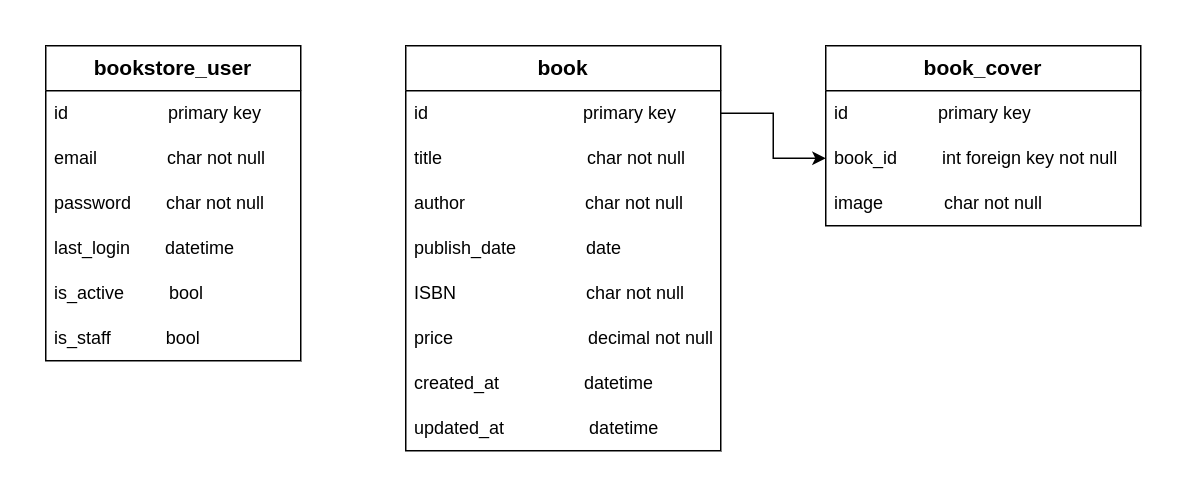

The diagram above was exported from draw.io. Its source (the exported page's mxGraphModel, read from the mxfile embedded in the PNG):
<mxGraphModel dx="444" dy="261" grid="1" gridSize="10" guides="1" tooltips="1" connect="1" arrows="1" fold="1" page="1" pageScale="1" pageWidth="850" pageHeight="1100" math="0" shadow="0">
  <root>
    <mxCell id="0" />
    <mxCell id="1" parent="0" />
    <mxCell id="eRgUXUGNkTIT632tJfX8-10" value="&lt;font style=&quot;font-size: 14px;&quot;&gt;&lt;b&gt;book_cover&lt;/b&gt;&lt;/font&gt;" style="swimlane;fontStyle=0;childLayout=stackLayout;horizontal=1;startSize=30;horizontalStack=0;resizeParent=1;resizeParentMax=0;resizeLast=0;collapsible=1;marginBottom=0;whiteSpace=wrap;html=1;" vertex="1" parent="1">
      <mxGeometry x="560" y="90" width="210" height="120" as="geometry" />
    </mxCell>
    <mxCell id="eRgUXUGNkTIT632tJfX8-11" value="id&amp;nbsp; &amp;nbsp; &amp;nbsp; &amp;nbsp; &amp;nbsp; &amp;nbsp; &amp;nbsp; &amp;nbsp; &amp;nbsp; primary key" style="text;strokeColor=none;fillColor=none;align=left;verticalAlign=middle;spacingLeft=4;spacingRight=4;overflow=hidden;points=[[0,0.5],[1,0.5]];portConstraint=eastwest;rotatable=0;whiteSpace=wrap;html=1;" vertex="1" parent="eRgUXUGNkTIT632tJfX8-10">
      <mxGeometry y="30" width="210" height="30" as="geometry" />
    </mxCell>
    <mxCell id="eRgUXUGNkTIT632tJfX8-12" value="book_id&amp;nbsp; &amp;nbsp; &amp;nbsp; &amp;nbsp; &amp;nbsp;int foreign key not null" style="text;strokeColor=none;fillColor=none;align=left;verticalAlign=middle;spacingLeft=4;spacingRight=4;overflow=hidden;points=[[0,0.5],[1,0.5]];portConstraint=eastwest;rotatable=0;whiteSpace=wrap;html=1;" vertex="1" parent="eRgUXUGNkTIT632tJfX8-10">
      <mxGeometry y="60" width="210" height="30" as="geometry" />
    </mxCell>
    <mxCell id="eRgUXUGNkTIT632tJfX8-13" value="image&lt;span style=&quot;white-space: pre;&quot;&gt;&#09;&lt;/span&gt;&amp;nbsp; &amp;nbsp; &amp;nbsp; char not null" style="text;strokeColor=none;fillColor=none;align=left;verticalAlign=middle;spacingLeft=4;spacingRight=4;overflow=hidden;points=[[0,0.5],[1,0.5]];portConstraint=eastwest;rotatable=0;whiteSpace=wrap;html=1;" vertex="1" parent="eRgUXUGNkTIT632tJfX8-10">
      <mxGeometry y="90" width="210" height="30" as="geometry" />
    </mxCell>
    <mxCell id="eRgUXUGNkTIT632tJfX8-14" value="&lt;b&gt;&lt;font style=&quot;font-size: 14px;&quot;&gt;book&lt;/font&gt;&lt;/b&gt;" style="swimlane;fontStyle=0;childLayout=stackLayout;horizontal=1;startSize=30;horizontalStack=0;resizeParent=1;resizeParentMax=0;resizeLast=0;collapsible=1;marginBottom=0;whiteSpace=wrap;html=1;" vertex="1" parent="1">
      <mxGeometry x="280" y="90" width="210" height="270" as="geometry" />
    </mxCell>
    <mxCell id="eRgUXUGNkTIT632tJfX8-16" value="id&amp;nbsp; &amp;nbsp; &amp;nbsp; &amp;nbsp; &amp;nbsp; &amp;nbsp; &amp;nbsp; &amp;nbsp; &amp;nbsp; &amp;nbsp; &amp;nbsp; &amp;nbsp; &amp;nbsp; &amp;nbsp; &amp;nbsp; &amp;nbsp;primary key" style="text;strokeColor=none;fillColor=none;align=left;verticalAlign=middle;spacingLeft=4;spacingRight=4;overflow=hidden;points=[[0,0.5],[1,0.5]];portConstraint=eastwest;rotatable=0;whiteSpace=wrap;html=1;" vertex="1" parent="eRgUXUGNkTIT632tJfX8-14">
      <mxGeometry y="30" width="210" height="30" as="geometry" />
    </mxCell>
    <mxCell id="eRgUXUGNkTIT632tJfX8-22" value="title&amp;nbsp; &amp;nbsp; &amp;nbsp; &amp;nbsp; &amp;nbsp; &amp;nbsp; &amp;nbsp; &amp;nbsp; &amp;nbsp; &amp;nbsp; &amp;nbsp; &amp;nbsp; &amp;nbsp; &amp;nbsp; &amp;nbsp;char not null" style="text;strokeColor=none;fillColor=none;align=left;verticalAlign=middle;spacingLeft=4;spacingRight=4;overflow=hidden;points=[[0,0.5],[1,0.5]];portConstraint=eastwest;rotatable=0;whiteSpace=wrap;html=1;" vertex="1" parent="eRgUXUGNkTIT632tJfX8-14">
      <mxGeometry y="60" width="210" height="30" as="geometry" />
    </mxCell>
    <mxCell id="eRgUXUGNkTIT632tJfX8-17" value="author&amp;nbsp; &amp;nbsp; &amp;nbsp; &amp;nbsp; &amp;nbsp; &amp;nbsp; &amp;nbsp; &amp;nbsp; &amp;nbsp; &amp;nbsp; &amp;nbsp; &amp;nbsp; char not null" style="text;strokeColor=none;fillColor=none;align=left;verticalAlign=middle;spacingLeft=4;spacingRight=4;overflow=hidden;points=[[0,0.5],[1,0.5]];portConstraint=eastwest;rotatable=0;whiteSpace=wrap;html=1;" vertex="1" parent="eRgUXUGNkTIT632tJfX8-14">
      <mxGeometry y="90" width="210" height="30" as="geometry" />
    </mxCell>
    <mxCell id="eRgUXUGNkTIT632tJfX8-23" value="publish_date&amp;nbsp; &amp;nbsp; &amp;nbsp; &amp;nbsp; &amp;nbsp; &amp;nbsp; &amp;nbsp; date&amp;nbsp;" style="text;strokeColor=none;fillColor=none;align=left;verticalAlign=middle;spacingLeft=4;spacingRight=4;overflow=hidden;points=[[0,0.5],[1,0.5]];portConstraint=eastwest;rotatable=0;whiteSpace=wrap;html=1;" vertex="1" parent="eRgUXUGNkTIT632tJfX8-14">
      <mxGeometry y="120" width="210" height="30" as="geometry" />
    </mxCell>
    <mxCell id="eRgUXUGNkTIT632tJfX8-24" value="ISBN&amp;nbsp; &amp;nbsp; &amp;nbsp; &amp;nbsp; &amp;nbsp; &amp;nbsp; &amp;nbsp; &amp;nbsp; &amp;nbsp; &amp;nbsp; &amp;nbsp; &amp;nbsp; &amp;nbsp; char not null" style="text;strokeColor=none;fillColor=none;align=left;verticalAlign=middle;spacingLeft=4;spacingRight=4;overflow=hidden;points=[[0,0.5],[1,0.5]];portConstraint=eastwest;rotatable=0;whiteSpace=wrap;html=1;" vertex="1" parent="eRgUXUGNkTIT632tJfX8-14">
      <mxGeometry y="150" width="210" height="30" as="geometry" />
    </mxCell>
    <mxCell id="eRgUXUGNkTIT632tJfX8-25" value="price&amp;nbsp; &amp;nbsp; &amp;nbsp; &amp;nbsp; &amp;nbsp; &amp;nbsp; &amp;nbsp; &amp;nbsp; &amp;nbsp; &amp;nbsp; &amp;nbsp; &amp;nbsp; &amp;nbsp; &amp;nbsp;decimal not null" style="text;strokeColor=none;fillColor=none;align=left;verticalAlign=middle;spacingLeft=4;spacingRight=4;overflow=hidden;points=[[0,0.5],[1,0.5]];portConstraint=eastwest;rotatable=0;whiteSpace=wrap;html=1;" vertex="1" parent="eRgUXUGNkTIT632tJfX8-14">
      <mxGeometry y="180" width="210" height="30" as="geometry" />
    </mxCell>
    <mxCell id="eRgUXUGNkTIT632tJfX8-27" value="created_at&lt;span style=&quot;white-space: pre;&quot;&gt;&#09;&lt;/span&gt;&lt;span style=&quot;white-space: pre;&quot;&gt;&#09;&lt;/span&gt;&amp;nbsp; datetime" style="text;strokeColor=none;fillColor=none;align=left;verticalAlign=middle;spacingLeft=4;spacingRight=4;overflow=hidden;points=[[0,0.5],[1,0.5]];portConstraint=eastwest;rotatable=0;whiteSpace=wrap;html=1;" vertex="1" parent="eRgUXUGNkTIT632tJfX8-14">
      <mxGeometry y="210" width="210" height="30" as="geometry" />
    </mxCell>
    <mxCell id="eRgUXUGNkTIT632tJfX8-26" value="updated_at&amp;nbsp; &amp;nbsp; &amp;nbsp; &amp;nbsp; &amp;nbsp; &amp;nbsp; &amp;nbsp; &amp;nbsp; &amp;nbsp;datetime" style="text;strokeColor=none;fillColor=none;align=left;verticalAlign=middle;spacingLeft=4;spacingRight=4;overflow=hidden;points=[[0,0.5],[1,0.5]];portConstraint=eastwest;rotatable=0;whiteSpace=wrap;html=1;" vertex="1" parent="eRgUXUGNkTIT632tJfX8-14">
      <mxGeometry y="240" width="210" height="30" as="geometry" />
    </mxCell>
    <mxCell id="eRgUXUGNkTIT632tJfX8-18" value="&lt;font style=&quot;font-size: 14px;&quot;&gt;&lt;b&gt;bookstore_user&lt;/b&gt;&lt;/font&gt;" style="swimlane;fontStyle=0;childLayout=stackLayout;horizontal=1;startSize=30;horizontalStack=0;resizeParent=1;resizeParentMax=0;resizeLast=0;collapsible=1;marginBottom=0;whiteSpace=wrap;html=1;" vertex="1" parent="1">
      <mxGeometry x="40" y="90" width="170" height="210" as="geometry" />
    </mxCell>
    <mxCell id="eRgUXUGNkTIT632tJfX8-33" value="id&amp;nbsp; &amp;nbsp; &amp;nbsp; &amp;nbsp; &amp;nbsp; &amp;nbsp; &amp;nbsp; &amp;nbsp; &amp;nbsp; &amp;nbsp; primary key" style="text;strokeColor=none;fillColor=none;align=left;verticalAlign=middle;spacingLeft=4;spacingRight=4;overflow=hidden;points=[[0,0.5],[1,0.5]];portConstraint=eastwest;rotatable=0;whiteSpace=wrap;html=1;" vertex="1" parent="eRgUXUGNkTIT632tJfX8-18">
      <mxGeometry y="30" width="170" height="30" as="geometry" />
    </mxCell>
    <mxCell id="eRgUXUGNkTIT632tJfX8-19" value="email&amp;nbsp; &amp;nbsp; &amp;nbsp; &amp;nbsp; &amp;nbsp; &amp;nbsp; &amp;nbsp; char not null" style="text;strokeColor=none;fillColor=none;align=left;verticalAlign=middle;spacingLeft=4;spacingRight=4;overflow=hidden;points=[[0,0.5],[1,0.5]];portConstraint=eastwest;rotatable=0;whiteSpace=wrap;html=1;" vertex="1" parent="eRgUXUGNkTIT632tJfX8-18">
      <mxGeometry y="60" width="170" height="30" as="geometry" />
    </mxCell>
    <mxCell id="eRgUXUGNkTIT632tJfX8-20" value="password&amp;nbsp; &amp;nbsp; &amp;nbsp; &amp;nbsp;char not null" style="text;strokeColor=none;fillColor=none;align=left;verticalAlign=middle;spacingLeft=4;spacingRight=4;overflow=hidden;points=[[0,0.5],[1,0.5]];portConstraint=eastwest;rotatable=0;whiteSpace=wrap;html=1;" vertex="1" parent="eRgUXUGNkTIT632tJfX8-18">
      <mxGeometry y="90" width="170" height="30" as="geometry" />
    </mxCell>
    <mxCell id="eRgUXUGNkTIT632tJfX8-21" value="last_login&amp;nbsp; &amp;nbsp; &amp;nbsp; &amp;nbsp;datetime" style="text;strokeColor=none;fillColor=none;align=left;verticalAlign=middle;spacingLeft=4;spacingRight=4;overflow=hidden;points=[[0,0.5],[1,0.5]];portConstraint=eastwest;rotatable=0;whiteSpace=wrap;html=1;" vertex="1" parent="eRgUXUGNkTIT632tJfX8-18">
      <mxGeometry y="120" width="170" height="30" as="geometry" />
    </mxCell>
    <mxCell id="eRgUXUGNkTIT632tJfX8-29" value="is_active&amp;nbsp; &amp;nbsp; &amp;nbsp; &amp;nbsp; &amp;nbsp;bool" style="text;strokeColor=none;fillColor=none;align=left;verticalAlign=middle;spacingLeft=4;spacingRight=4;overflow=hidden;points=[[0,0.5],[1,0.5]];portConstraint=eastwest;rotatable=0;whiteSpace=wrap;html=1;" vertex="1" parent="eRgUXUGNkTIT632tJfX8-18">
      <mxGeometry y="150" width="170" height="30" as="geometry" />
    </mxCell>
    <mxCell id="eRgUXUGNkTIT632tJfX8-30" value="is_staff&amp;nbsp; &amp;nbsp; &amp;nbsp; &amp;nbsp; &amp;nbsp; &amp;nbsp;bool" style="text;strokeColor=none;fillColor=none;align=left;verticalAlign=middle;spacingLeft=4;spacingRight=4;overflow=hidden;points=[[0,0.5],[1,0.5]];portConstraint=eastwest;rotatable=0;whiteSpace=wrap;html=1;" vertex="1" parent="eRgUXUGNkTIT632tJfX8-18">
      <mxGeometry y="180" width="170" height="30" as="geometry" />
    </mxCell>
    <mxCell id="eRgUXUGNkTIT632tJfX8-35" style="edgeStyle=orthogonalEdgeStyle;rounded=0;orthogonalLoop=1;jettySize=auto;html=1;exitX=1;exitY=0.5;exitDx=0;exitDy=0;entryX=0;entryY=0.5;entryDx=0;entryDy=0;" edge="1" parent="1" source="eRgUXUGNkTIT632tJfX8-16" target="eRgUXUGNkTIT632tJfX8-12">
      <mxGeometry relative="1" as="geometry" />
    </mxCell>
  </root>
</mxGraphModel>